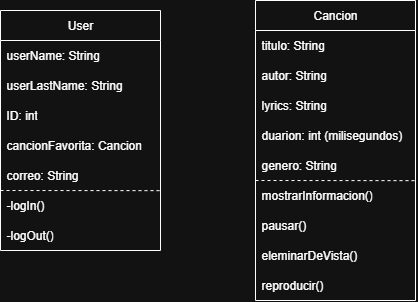

The diagram above was exported from draw.io. Its source (the exported page's mxGraphModel, read from the mxfile embedded in the PNG):
<mxGraphModel dx="633" dy="564" grid="1" gridSize="10" guides="1" tooltips="1" connect="1" arrows="1" fold="1" page="1" pageScale="1" pageWidth="850" pageHeight="1100" math="0" shadow="0">
  <root>
    <mxCell id="0" />
    <mxCell id="1" parent="0" />
    <mxCell id="eGux3qTvE4qNVQvo8WJA-5" value="User" style="swimlane;fontStyle=0;childLayout=stackLayout;horizontal=1;startSize=30;horizontalStack=0;resizeParent=1;resizeParentMax=0;resizeLast=0;collapsible=1;marginBottom=0;whiteSpace=wrap;html=1;" vertex="1" parent="1">
      <mxGeometry x="170" y="110" width="160" height="240" as="geometry" />
    </mxCell>
    <mxCell id="eGux3qTvE4qNVQvo8WJA-6" value="userName: String" style="text;strokeColor=none;fillColor=none;align=left;verticalAlign=middle;spacingLeft=4;spacingRight=4;overflow=hidden;points=[[0,0.5],[1,0.5]];portConstraint=eastwest;rotatable=0;whiteSpace=wrap;html=1;" vertex="1" parent="eGux3qTvE4qNVQvo8WJA-5">
      <mxGeometry y="30" width="160" height="30" as="geometry" />
    </mxCell>
    <mxCell id="eGux3qTvE4qNVQvo8WJA-7" value="userLastName: String" style="text;strokeColor=none;fillColor=none;align=left;verticalAlign=middle;spacingLeft=4;spacingRight=4;overflow=hidden;points=[[0,0.5],[1,0.5]];portConstraint=eastwest;rotatable=0;whiteSpace=wrap;html=1;" vertex="1" parent="eGux3qTvE4qNVQvo8WJA-5">
      <mxGeometry y="60" width="160" height="30" as="geometry" />
    </mxCell>
    <mxCell id="eGux3qTvE4qNVQvo8WJA-9" value="ID: int" style="text;strokeColor=none;fillColor=none;align=left;verticalAlign=middle;spacingLeft=4;spacingRight=4;overflow=hidden;points=[[0,0.5],[1,0.5]];portConstraint=eastwest;rotatable=0;whiteSpace=wrap;html=1;" vertex="1" parent="eGux3qTvE4qNVQvo8WJA-5">
      <mxGeometry y="90" width="160" height="30" as="geometry" />
    </mxCell>
    <mxCell id="eGux3qTvE4qNVQvo8WJA-10" value="cancionFavorita: Cancion" style="text;strokeColor=none;fillColor=none;align=left;verticalAlign=middle;spacingLeft=4;spacingRight=4;overflow=hidden;points=[[0,0.5],[1,0.5]];portConstraint=eastwest;rotatable=0;whiteSpace=wrap;html=1;" vertex="1" parent="eGux3qTvE4qNVQvo8WJA-5">
      <mxGeometry y="120" width="160" height="30" as="geometry" />
    </mxCell>
    <mxCell id="eGux3qTvE4qNVQvo8WJA-11" value="correo: String" style="text;strokeColor=none;fillColor=none;align=left;verticalAlign=middle;spacingLeft=4;spacingRight=4;overflow=hidden;points=[[0,0.5],[1,0.5]];portConstraint=eastwest;rotatable=0;whiteSpace=wrap;html=1;" vertex="1" parent="eGux3qTvE4qNVQvo8WJA-5">
      <mxGeometry y="150" width="160" height="30" as="geometry" />
    </mxCell>
    <mxCell id="eGux3qTvE4qNVQvo8WJA-13" value="-logIn()" style="text;strokeColor=none;fillColor=none;align=left;verticalAlign=middle;spacingLeft=4;spacingRight=4;overflow=hidden;points=[[0,0.5],[1,0.5]];portConstraint=eastwest;rotatable=0;whiteSpace=wrap;html=1;" vertex="1" parent="eGux3qTvE4qNVQvo8WJA-5">
      <mxGeometry y="180" width="160" height="30" as="geometry" />
    </mxCell>
    <mxCell id="eGux3qTvE4qNVQvo8WJA-16" value="-logOut()" style="text;strokeColor=none;fillColor=none;align=left;verticalAlign=middle;spacingLeft=4;spacingRight=4;overflow=hidden;points=[[0,0.5],[1,0.5]];portConstraint=eastwest;rotatable=0;whiteSpace=wrap;html=1;" vertex="1" parent="eGux3qTvE4qNVQvo8WJA-5">
      <mxGeometry y="210" width="160" height="30" as="geometry" />
    </mxCell>
    <mxCell id="eGux3qTvE4qNVQvo8WJA-14" value="" style="endArrow=none;dashed=1;html=1;rounded=0;exitX=0;exitY=0;exitDx=0;exitDy=0;exitPerimeter=0;entryX=1.003;entryY=0.005;entryDx=0;entryDy=0;entryPerimeter=0;" edge="1" parent="eGux3qTvE4qNVQvo8WJA-5" source="eGux3qTvE4qNVQvo8WJA-13" target="eGux3qTvE4qNVQvo8WJA-13">
      <mxGeometry width="50" height="50" relative="1" as="geometry">
        <mxPoint x="210" y="180" as="sourcePoint" />
        <mxPoint x="260" y="130" as="targetPoint" />
      </mxGeometry>
    </mxCell>
    <mxCell id="eGux3qTvE4qNVQvo8WJA-17" value="Cancion" style="swimlane;fontStyle=0;childLayout=stackLayout;horizontal=1;startSize=30;horizontalStack=0;resizeParent=1;resizeParentMax=0;resizeLast=0;collapsible=1;marginBottom=0;whiteSpace=wrap;html=1;" vertex="1" parent="1">
      <mxGeometry x="425" y="100" width="160" height="300" as="geometry" />
    </mxCell>
    <mxCell id="eGux3qTvE4qNVQvo8WJA-18" value="titulo: String" style="text;strokeColor=none;fillColor=none;align=left;verticalAlign=middle;spacingLeft=4;spacingRight=4;overflow=hidden;points=[[0,0.5],[1,0.5]];portConstraint=eastwest;rotatable=0;whiteSpace=wrap;html=1;" vertex="1" parent="eGux3qTvE4qNVQvo8WJA-17">
      <mxGeometry y="30" width="160" height="30" as="geometry" />
    </mxCell>
    <mxCell id="eGux3qTvE4qNVQvo8WJA-19" value="autor: String" style="text;strokeColor=none;fillColor=none;align=left;verticalAlign=middle;spacingLeft=4;spacingRight=4;overflow=hidden;points=[[0,0.5],[1,0.5]];portConstraint=eastwest;rotatable=0;whiteSpace=wrap;html=1;" vertex="1" parent="eGux3qTvE4qNVQvo8WJA-17">
      <mxGeometry y="60" width="160" height="30" as="geometry" />
    </mxCell>
    <mxCell id="eGux3qTvE4qNVQvo8WJA-20" value="lyrics: String" style="text;strokeColor=none;fillColor=none;align=left;verticalAlign=middle;spacingLeft=4;spacingRight=4;overflow=hidden;points=[[0,0.5],[1,0.5]];portConstraint=eastwest;rotatable=0;whiteSpace=wrap;html=1;" vertex="1" parent="eGux3qTvE4qNVQvo8WJA-17">
      <mxGeometry y="90" width="160" height="30" as="geometry" />
    </mxCell>
    <mxCell id="eGux3qTvE4qNVQvo8WJA-21" value="duarion: int (milisegundos)" style="text;strokeColor=none;fillColor=none;align=left;verticalAlign=middle;spacingLeft=4;spacingRight=4;overflow=hidden;points=[[0,0.5],[1,0.5]];portConstraint=eastwest;rotatable=0;whiteSpace=wrap;html=1;" vertex="1" parent="eGux3qTvE4qNVQvo8WJA-17">
      <mxGeometry y="120" width="160" height="30" as="geometry" />
    </mxCell>
    <mxCell id="eGux3qTvE4qNVQvo8WJA-22" value="genero: String" style="text;strokeColor=none;fillColor=none;align=left;verticalAlign=middle;spacingLeft=4;spacingRight=4;overflow=hidden;points=[[0,0.5],[1,0.5]];portConstraint=eastwest;rotatable=0;whiteSpace=wrap;html=1;" vertex="1" parent="eGux3qTvE4qNVQvo8WJA-17">
      <mxGeometry y="150" width="160" height="30" as="geometry" />
    </mxCell>
    <mxCell id="eGux3qTvE4qNVQvo8WJA-23" value="mostrarInformacion()" style="text;strokeColor=none;fillColor=none;align=left;verticalAlign=middle;spacingLeft=4;spacingRight=4;overflow=hidden;points=[[0,0.5],[1,0.5]];portConstraint=eastwest;rotatable=0;whiteSpace=wrap;html=1;" vertex="1" parent="eGux3qTvE4qNVQvo8WJA-17">
      <mxGeometry y="180" width="160" height="30" as="geometry" />
    </mxCell>
    <mxCell id="eGux3qTvE4qNVQvo8WJA-24" value="pausar()" style="text;strokeColor=none;fillColor=none;align=left;verticalAlign=middle;spacingLeft=4;spacingRight=4;overflow=hidden;points=[[0,0.5],[1,0.5]];portConstraint=eastwest;rotatable=0;whiteSpace=wrap;html=1;" vertex="1" parent="eGux3qTvE4qNVQvo8WJA-17">
      <mxGeometry y="210" width="160" height="30" as="geometry" />
    </mxCell>
    <mxCell id="eGux3qTvE4qNVQvo8WJA-27" value="eleminarDeVista()" style="text;strokeColor=none;fillColor=none;align=left;verticalAlign=middle;spacingLeft=4;spacingRight=4;overflow=hidden;points=[[0,0.5],[1,0.5]];portConstraint=eastwest;rotatable=0;whiteSpace=wrap;html=1;" vertex="1" parent="eGux3qTvE4qNVQvo8WJA-17">
      <mxGeometry y="240" width="160" height="30" as="geometry" />
    </mxCell>
    <mxCell id="eGux3qTvE4qNVQvo8WJA-26" value="reproducir()" style="text;strokeColor=none;fillColor=none;align=left;verticalAlign=middle;spacingLeft=4;spacingRight=4;overflow=hidden;points=[[0,0.5],[1,0.5]];portConstraint=eastwest;rotatable=0;whiteSpace=wrap;html=1;" vertex="1" parent="eGux3qTvE4qNVQvo8WJA-17">
      <mxGeometry y="270" width="160" height="30" as="geometry" />
    </mxCell>
    <mxCell id="eGux3qTvE4qNVQvo8WJA-25" value="" style="endArrow=none;dashed=1;html=1;rounded=0;exitX=0;exitY=0;exitDx=0;exitDy=0;exitPerimeter=0;entryX=1.003;entryY=0.005;entryDx=0;entryDy=0;entryPerimeter=0;" edge="1" parent="eGux3qTvE4qNVQvo8WJA-17" source="eGux3qTvE4qNVQvo8WJA-23" target="eGux3qTvE4qNVQvo8WJA-23">
      <mxGeometry width="50" height="50" relative="1" as="geometry">
        <mxPoint x="210" y="180" as="sourcePoint" />
        <mxPoint x="260" y="130" as="targetPoint" />
      </mxGeometry>
    </mxCell>
  </root>
</mxGraphModel>